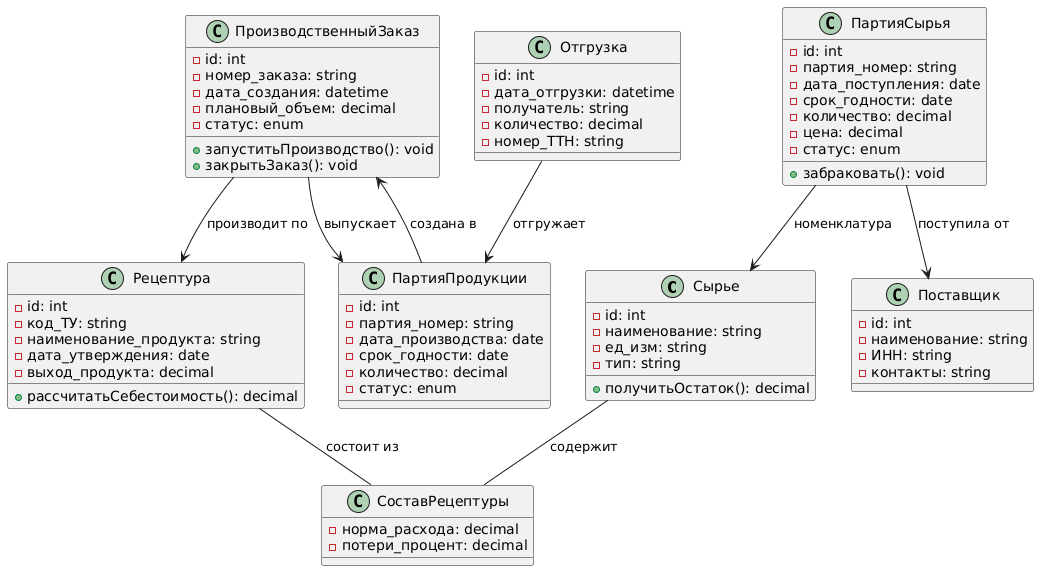

The diagram above was rendered by PlantUML. Its source (embedded in the PNG):
@startuml
class Сырье {
  - id: int
  - наименование: string
  - ед_изм: string
  - тип: string
  + получитьОстаток(): decimal
}

class Поставщик {
  - id: int
  - наименование: string
  - ИНН: string
  - контакты: string
}

class ПартияСырья {
  - id: int
  - партия_номер: string
  - дата_поступления: date
  - срок_годности: date
  - количество: decimal
  - цена: decimal
  - статус: enum
  + забраковать(): void
}

class Рецептура {
  - id: int
  - код_ТУ: string
  - наименование_продукта: string
  - дата_утверждения: date
  - выход_продукта: decimal
  + рассчитатьСебестоимость(): decimal
}

class СоставРецептуры {
  - норма_расхода: decimal
  - потери_процент: decimal
}

class ПроизводственныйЗаказ {
  - id: int
  - номер_заказа: string
  - дата_создания: datetime
  - плановый_объем: decimal
  - статус: enum
  + запуститьПроизводство(): void
  + закрытьЗаказ(): void
}

class ПартияПродукции {
  - id: int
  - партия_номер: string
  - дата_производства: date
  - срок_годности: date
  - количество: decimal
  - статус: enum
}

class Отгрузка {
  - id: int
  - дата_отгрузки: datetime
  - получатель: string
  - количество: decimal
  - номер_ТТН: string
}

Сырье -- СоставРецептуры : содержит
Рецептура -- СоставРецептуры : состоит из
ПартияСырья --> Сырье : номенклатура
ПартияСырья --> Поставщик : поступила от
ПроизводственныйЗаказ --> Рецептура : производит по
ПроизводственныйЗаказ --> ПартияПродукции : выпускает
ПартияПродукции --> ПроизводственныйЗаказ : создана в
Отгрузка --> ПартияПродукции : отгружает
@enduml